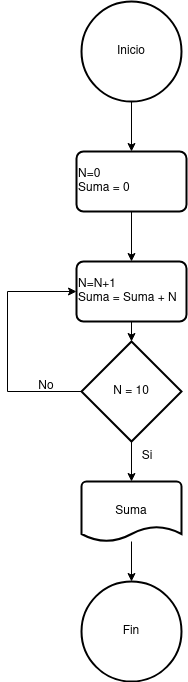

The diagram above was exported from draw.io. Its source (the exported page's mxGraphModel, read from the mxfile embedded in the PNG):
<mxGraphModel dx="1762" dy="792" grid="1" gridSize="10" guides="1" tooltips="1" connect="1" arrows="1" fold="1" page="1" pageScale="1" pageWidth="827" pageHeight="1169" math="0" shadow="0">
  <root>
    <mxCell id="0" />
    <mxCell id="1" parent="0" />
    <mxCell id="pLjg_KSjb-ZPtVcF90lu-7" style="edgeStyle=orthogonalEdgeStyle;rounded=0;orthogonalLoop=1;jettySize=auto;html=1;entryX=0.5;entryY=0;entryDx=0;entryDy=0;" edge="1" parent="1" source="pLjg_KSjb-ZPtVcF90lu-1" target="pLjg_KSjb-ZPtVcF90lu-6">
      <mxGeometry relative="1" as="geometry" />
    </mxCell>
    <mxCell id="pLjg_KSjb-ZPtVcF90lu-1" value="Inicio" style="strokeWidth=2;html=1;shape=mxgraph.flowchart.start_2;whiteSpace=wrap;" vertex="1" parent="1">
      <mxGeometry x="364" y="20" width="100" height="100" as="geometry" />
    </mxCell>
    <mxCell id="pLjg_KSjb-ZPtVcF90lu-4" value="N=N+1&lt;br&gt;Suma = Suma + N" style="rounded=1;whiteSpace=wrap;html=1;absoluteArcSize=1;arcSize=14;strokeWidth=2;align=left;" vertex="1" parent="1">
      <mxGeometry x="359" y="280" width="110" height="60" as="geometry" />
    </mxCell>
    <mxCell id="pLjg_KSjb-ZPtVcF90lu-16" style="edgeStyle=orthogonalEdgeStyle;rounded=0;orthogonalLoop=1;jettySize=auto;html=1;exitX=0.5;exitY=1;exitDx=0;exitDy=0;entryX=0.5;entryY=0;entryDx=0;entryDy=0;" edge="1" parent="1" source="pLjg_KSjb-ZPtVcF90lu-6" target="pLjg_KSjb-ZPtVcF90lu-4">
      <mxGeometry relative="1" as="geometry" />
    </mxCell>
    <mxCell id="pLjg_KSjb-ZPtVcF90lu-6" value="&lt;div align=&quot;justify&quot;&gt;N=0&lt;br&gt;Suma = 0&lt;/div&gt;" style="rounded=1;whiteSpace=wrap;html=1;absoluteArcSize=1;arcSize=14;strokeWidth=2;align=left;" vertex="1" parent="1">
      <mxGeometry x="359" y="170" width="110" height="60" as="geometry" />
    </mxCell>
    <mxCell id="pLjg_KSjb-ZPtVcF90lu-15" style="edgeStyle=orthogonalEdgeStyle;rounded=0;orthogonalLoop=1;jettySize=auto;html=1;exitX=0;exitY=0.5;exitDx=0;exitDy=0;exitPerimeter=0;entryX=0;entryY=0.5;entryDx=0;entryDy=0;" edge="1" parent="1" source="pLjg_KSjb-ZPtVcF90lu-10" target="pLjg_KSjb-ZPtVcF90lu-4">
      <mxGeometry relative="1" as="geometry">
        <Array as="points">
          <mxPoint x="290" y="410" />
          <mxPoint x="290" y="310" />
        </Array>
      </mxGeometry>
    </mxCell>
    <mxCell id="pLjg_KSjb-ZPtVcF90lu-10" value="N = 10" style="strokeWidth=2;html=1;shape=mxgraph.flowchart.decision;whiteSpace=wrap;" vertex="1" parent="1">
      <mxGeometry x="364" y="360" width="100" height="100" as="geometry" />
    </mxCell>
    <mxCell id="pLjg_KSjb-ZPtVcF90lu-11" style="edgeStyle=orthogonalEdgeStyle;rounded=0;orthogonalLoop=1;jettySize=auto;html=1;exitX=0.5;exitY=1;exitDx=0;exitDy=0;entryX=0.5;entryY=0;entryDx=0;entryDy=0;entryPerimeter=0;" edge="1" parent="1" source="pLjg_KSjb-ZPtVcF90lu-4" target="pLjg_KSjb-ZPtVcF90lu-10">
      <mxGeometry relative="1" as="geometry" />
    </mxCell>
    <mxCell id="pLjg_KSjb-ZPtVcF90lu-17" value="No" style="text;html=1;strokeColor=none;fillColor=none;align=center;verticalAlign=middle;whiteSpace=wrap;rounded=0;" vertex="1" parent="1">
      <mxGeometry x="299" y="390" width="60" height="30" as="geometry" />
    </mxCell>
    <mxCell id="pLjg_KSjb-ZPtVcF90lu-18" value="Suma" style="strokeWidth=2;html=1;shape=mxgraph.flowchart.document2;whiteSpace=wrap;size=0.25;" vertex="1" parent="1">
      <mxGeometry x="364" y="500" width="100" height="60" as="geometry" />
    </mxCell>
    <mxCell id="pLjg_KSjb-ZPtVcF90lu-19" style="edgeStyle=orthogonalEdgeStyle;rounded=0;orthogonalLoop=1;jettySize=auto;html=1;exitX=0.5;exitY=1;exitDx=0;exitDy=0;exitPerimeter=0;entryX=0.5;entryY=0;entryDx=0;entryDy=0;entryPerimeter=0;" edge="1" parent="1" source="pLjg_KSjb-ZPtVcF90lu-10" target="pLjg_KSjb-ZPtVcF90lu-18">
      <mxGeometry relative="1" as="geometry" />
    </mxCell>
    <mxCell id="pLjg_KSjb-ZPtVcF90lu-20" value="Si" style="text;html=1;strokeColor=none;fillColor=none;align=center;verticalAlign=middle;whiteSpace=wrap;rounded=0;" vertex="1" parent="1">
      <mxGeometry x="400" y="460" width="60" height="30" as="geometry" />
    </mxCell>
    <mxCell id="pLjg_KSjb-ZPtVcF90lu-21" value="Fin" style="strokeWidth=2;html=1;shape=mxgraph.flowchart.start_2;whiteSpace=wrap;" vertex="1" parent="1">
      <mxGeometry x="364" y="600" width="100" height="100" as="geometry" />
    </mxCell>
    <mxCell id="pLjg_KSjb-ZPtVcF90lu-22" style="edgeStyle=orthogonalEdgeStyle;rounded=0;orthogonalLoop=1;jettySize=auto;html=1;entryX=0.5;entryY=0;entryDx=0;entryDy=0;entryPerimeter=0;" edge="1" parent="1" source="pLjg_KSjb-ZPtVcF90lu-18" target="pLjg_KSjb-ZPtVcF90lu-21">
      <mxGeometry relative="1" as="geometry" />
    </mxCell>
  </root>
</mxGraphModel>